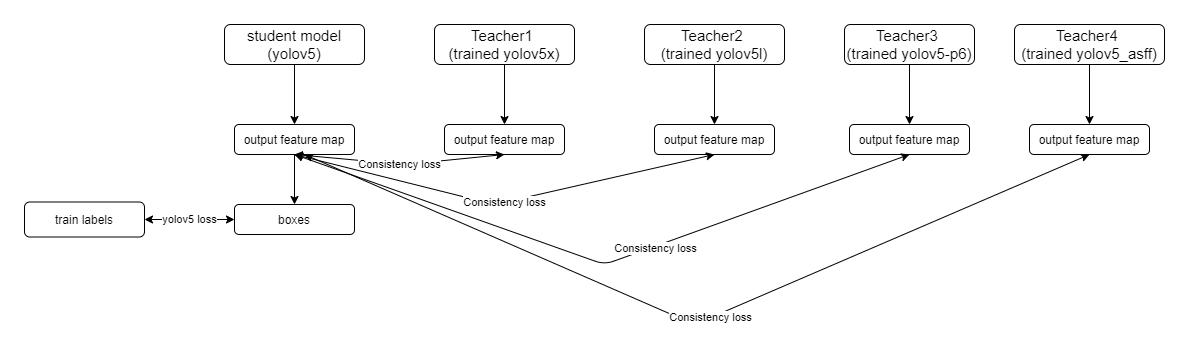

The diagram above was exported from draw.io. Its source (the exported page's mxGraphModel, read from the mxfile embedded in the PNG):
<mxGraphModel dx="1871" dy="529" grid="1" gridSize="10" guides="1" tooltips="1" connect="1" arrows="1" fold="1" page="1" pageScale="1" pageWidth="850" pageHeight="1100" math="0" shadow="0">
  <root>
    <mxCell id="0" />
    <mxCell id="1" parent="0" />
    <mxCell id="VOMgp99AcEJPEBbh1w5M-20" style="edgeStyle=orthogonalEdgeStyle;rounded=0;orthogonalLoop=1;jettySize=auto;html=1;entryX=0.5;entryY=0;entryDx=0;entryDy=0;" edge="1" parent="1" source="VOMgp99AcEJPEBbh1w5M-1" target="VOMgp99AcEJPEBbh1w5M-5">
      <mxGeometry relative="1" as="geometry" />
    </mxCell>
    <mxCell id="VOMgp99AcEJPEBbh1w5M-1" value="&lt;font style=&quot;font-size: 15px&quot;&gt;Teacher1&amp;nbsp;&lt;br&gt;(trained yolov5x)&lt;/font&gt;" style="rounded=1;whiteSpace=wrap;html=1;" vertex="1" parent="1">
      <mxGeometry x="70" y="310" width="140" height="40" as="geometry" />
    </mxCell>
    <mxCell id="VOMgp99AcEJPEBbh1w5M-19" style="edgeStyle=orthogonalEdgeStyle;rounded=0;orthogonalLoop=1;jettySize=auto;html=1;entryX=0.5;entryY=0;entryDx=0;entryDy=0;" edge="1" parent="1" source="VOMgp99AcEJPEBbh1w5M-2" target="VOMgp99AcEJPEBbh1w5M-6">
      <mxGeometry relative="1" as="geometry" />
    </mxCell>
    <mxCell id="VOMgp99AcEJPEBbh1w5M-2" value="&lt;font style=&quot;font-size: 15px&quot;&gt;Teacher2&amp;nbsp;&lt;br&gt;(trained yolov5l)&lt;/font&gt;" style="rounded=1;whiteSpace=wrap;html=1;" vertex="1" parent="1">
      <mxGeometry x="280" y="310" width="140" height="40" as="geometry" />
    </mxCell>
    <mxCell id="VOMgp99AcEJPEBbh1w5M-17" style="edgeStyle=orthogonalEdgeStyle;rounded=0;orthogonalLoop=1;jettySize=auto;html=1;entryX=0.5;entryY=0;entryDx=0;entryDy=0;" edge="1" parent="1" source="VOMgp99AcEJPEBbh1w5M-3" target="VOMgp99AcEJPEBbh1w5M-8">
      <mxGeometry relative="1" as="geometry" />
    </mxCell>
    <mxCell id="VOMgp99AcEJPEBbh1w5M-3" value="&lt;font style=&quot;font-size: 15px&quot;&gt;Teacher4&amp;nbsp;&lt;br&gt;(trained yolov5_asff)&lt;/font&gt;" style="rounded=1;whiteSpace=wrap;html=1;" vertex="1" parent="1">
      <mxGeometry x="650" y="310" width="150" height="40" as="geometry" />
    </mxCell>
    <mxCell id="VOMgp99AcEJPEBbh1w5M-18" style="edgeStyle=orthogonalEdgeStyle;rounded=0;orthogonalLoop=1;jettySize=auto;html=1;entryX=0.5;entryY=0;entryDx=0;entryDy=0;" edge="1" parent="1" source="VOMgp99AcEJPEBbh1w5M-4" target="VOMgp99AcEJPEBbh1w5M-7">
      <mxGeometry relative="1" as="geometry" />
    </mxCell>
    <mxCell id="VOMgp99AcEJPEBbh1w5M-4" value="&lt;font style=&quot;font-size: 15px&quot;&gt;Teacher3&amp;nbsp;&lt;br&gt;(trained yolov5-p6)&lt;/font&gt;" style="rounded=1;whiteSpace=wrap;html=1;" vertex="1" parent="1">
      <mxGeometry x="480" y="310" width="130" height="40" as="geometry" />
    </mxCell>
    <mxCell id="VOMgp99AcEJPEBbh1w5M-5" value="output feature map" style="rounded=1;whiteSpace=wrap;html=1;" vertex="1" parent="1">
      <mxGeometry x="80" y="410" width="120" height="30" as="geometry" />
    </mxCell>
    <mxCell id="VOMgp99AcEJPEBbh1w5M-6" value="output feature map" style="rounded=1;whiteSpace=wrap;html=1;" vertex="1" parent="1">
      <mxGeometry x="290" y="410" width="120" height="30" as="geometry" />
    </mxCell>
    <mxCell id="VOMgp99AcEJPEBbh1w5M-7" value="output feature map" style="rounded=1;whiteSpace=wrap;html=1;" vertex="1" parent="1">
      <mxGeometry x="485" y="410" width="120" height="30" as="geometry" />
    </mxCell>
    <mxCell id="VOMgp99AcEJPEBbh1w5M-8" value="output feature map" style="rounded=1;whiteSpace=wrap;html=1;" vertex="1" parent="1">
      <mxGeometry x="665" y="410" width="120" height="30" as="geometry" />
    </mxCell>
    <mxCell id="VOMgp99AcEJPEBbh1w5M-21" style="edgeStyle=orthogonalEdgeStyle;rounded=0;orthogonalLoop=1;jettySize=auto;html=1;entryX=0.5;entryY=0;entryDx=0;entryDy=0;" edge="1" parent="1" source="VOMgp99AcEJPEBbh1w5M-10" target="VOMgp99AcEJPEBbh1w5M-11">
      <mxGeometry relative="1" as="geometry" />
    </mxCell>
    <mxCell id="VOMgp99AcEJPEBbh1w5M-10" value="&lt;font style=&quot;font-size: 15px&quot;&gt;student model&lt;br&gt;(yolov5)&lt;/font&gt;" style="rounded=1;whiteSpace=wrap;html=1;" vertex="1" parent="1">
      <mxGeometry x="-140" y="310" width="140" height="40" as="geometry" />
    </mxCell>
    <mxCell id="VOMgp99AcEJPEBbh1w5M-28" style="edgeStyle=orthogonalEdgeStyle;rounded=0;orthogonalLoop=1;jettySize=auto;html=1;" edge="1" parent="1" source="VOMgp99AcEJPEBbh1w5M-11" target="VOMgp99AcEJPEBbh1w5M-25">
      <mxGeometry relative="1" as="geometry" />
    </mxCell>
    <mxCell id="VOMgp99AcEJPEBbh1w5M-11" value="output feature map" style="rounded=1;whiteSpace=wrap;html=1;" vertex="1" parent="1">
      <mxGeometry x="-130" y="410" width="120" height="30" as="geometry" />
    </mxCell>
    <mxCell id="VOMgp99AcEJPEBbh1w5M-13" value="Consistency loss" style="endArrow=classic;startArrow=classic;html=1;exitX=0.5;exitY=1;exitDx=0;exitDy=0;entryX=0.5;entryY=1;entryDx=0;entryDy=0;" edge="1" parent="1" source="VOMgp99AcEJPEBbh1w5M-11" target="VOMgp99AcEJPEBbh1w5M-5">
      <mxGeometry width="50" height="50" relative="1" as="geometry">
        <mxPoint x="90" y="460" as="sourcePoint" />
        <mxPoint x="140" y="410" as="targetPoint" />
        <Array as="points">
          <mxPoint x="40" y="450" />
        </Array>
      </mxGeometry>
    </mxCell>
    <mxCell id="VOMgp99AcEJPEBbh1w5M-14" value="Consistency loss" style="endArrow=classic;startArrow=classic;html=1;entryX=0.5;entryY=1;entryDx=0;entryDy=0;exitX=0.5;exitY=1;exitDx=0;exitDy=0;" edge="1" parent="1" source="VOMgp99AcEJPEBbh1w5M-11" target="VOMgp99AcEJPEBbh1w5M-6">
      <mxGeometry width="50" height="50" relative="1" as="geometry">
        <mxPoint x="90" y="460" as="sourcePoint" />
        <mxPoint x="140" y="410" as="targetPoint" />
        <Array as="points">
          <mxPoint x="130" y="490" />
        </Array>
      </mxGeometry>
    </mxCell>
    <mxCell id="VOMgp99AcEJPEBbh1w5M-15" value="" style="endArrow=classic;startArrow=classic;html=1;entryX=0.5;entryY=1;entryDx=0;entryDy=0;" edge="1" parent="1" target="VOMgp99AcEJPEBbh1w5M-7">
      <mxGeometry width="50" height="50" relative="1" as="geometry">
        <mxPoint x="-70" y="440" as="sourcePoint" />
        <mxPoint x="340" y="410" as="targetPoint" />
        <Array as="points">
          <mxPoint x="240" y="550" />
        </Array>
      </mxGeometry>
    </mxCell>
    <mxCell id="VOMgp99AcEJPEBbh1w5M-22" value="Consistency loss" style="edgeLabel;html=1;align=center;verticalAlign=middle;resizable=0;points=[];" vertex="1" connectable="0" parent="VOMgp99AcEJPEBbh1w5M-15">
      <mxGeometry x="0.169" y="-1" relative="1" as="geometry">
        <mxPoint y="1" as="offset" />
      </mxGeometry>
    </mxCell>
    <mxCell id="VOMgp99AcEJPEBbh1w5M-16" value="" style="endArrow=classic;startArrow=classic;html=1;entryX=0.5;entryY=1;entryDx=0;entryDy=0;" edge="1" parent="1" target="VOMgp99AcEJPEBbh1w5M-8">
      <mxGeometry width="50" height="50" relative="1" as="geometry">
        <mxPoint x="-60" y="440" as="sourcePoint" />
        <mxPoint x="340" y="510" as="targetPoint" />
        <Array as="points">
          <mxPoint x="330" y="610" />
        </Array>
      </mxGeometry>
    </mxCell>
    <mxCell id="VOMgp99AcEJPEBbh1w5M-23" value="Consistency loss" style="edgeLabel;html=1;align=center;verticalAlign=middle;resizable=0;points=[];" vertex="1" connectable="0" parent="VOMgp99AcEJPEBbh1w5M-16">
      <mxGeometry x="0.0345" y="1" relative="1" as="geometry">
        <mxPoint as="offset" />
      </mxGeometry>
    </mxCell>
    <mxCell id="VOMgp99AcEJPEBbh1w5M-25" value="boxes" style="rounded=1;whiteSpace=wrap;html=1;" vertex="1" parent="1">
      <mxGeometry x="-130" y="490" width="120" height="30" as="geometry" />
    </mxCell>
    <mxCell id="VOMgp99AcEJPEBbh1w5M-26" value="train labels" style="rounded=1;whiteSpace=wrap;html=1;" vertex="1" parent="1">
      <mxGeometry x="-340" y="487.5" width="120" height="35" as="geometry" />
    </mxCell>
    <mxCell id="VOMgp99AcEJPEBbh1w5M-27" value="yolov5 loss" style="endArrow=classic;startArrow=classic;html=1;entryX=0;entryY=0.5;entryDx=0;entryDy=0;exitX=1;exitY=0.5;exitDx=0;exitDy=0;" edge="1" parent="1" source="VOMgp99AcEJPEBbh1w5M-26" target="VOMgp99AcEJPEBbh1w5M-25">
      <mxGeometry width="50" height="50" relative="1" as="geometry">
        <mxPoint x="120" y="450" as="sourcePoint" />
        <mxPoint x="170" y="400" as="targetPoint" />
      </mxGeometry>
    </mxCell>
  </root>
</mxGraphModel>